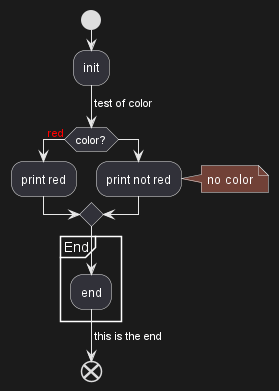

The diagram above was rendered by PlantUML. Its source (embedded in the PNG):
@startuml
start
:init;
-> test of color;
if (color?) is (<color:red>red) then
:print red;
else 
:print not red;
note right: no color
endif
partition End {
:end;
}
-> this is the end;
end
@enduml